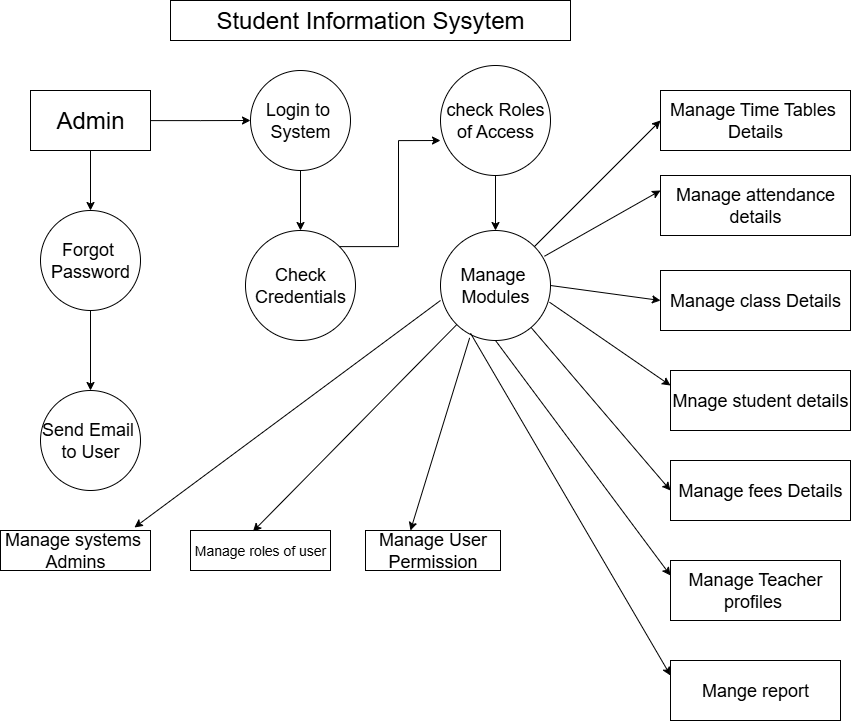

The diagram above was exported from draw.io. Its source (the exported page's mxGraphModel, read from the mxfile embedded in the PNG):
<mxGraphModel dx="2316" dy="1249" grid="1" gridSize="10" guides="1" tooltips="1" connect="1" arrows="1" fold="1" page="1" pageScale="1" pageWidth="850" pageHeight="1100" math="0" shadow="0">
  <root>
    <mxCell id="0" />
    <mxCell id="1" parent="0" />
    <mxCell id="MGfnvV1NajYeTP5Mn588-1" value="&lt;font style=&quot;font-size: 24px;&quot;&gt;Student Information Sysytem&lt;/font&gt;" style="rounded=0;whiteSpace=wrap;html=1;" vertex="1" parent="1">
      <mxGeometry x="170" y="30" width="400" height="40" as="geometry" />
    </mxCell>
    <mxCell id="MGfnvV1NajYeTP5Mn588-5" value="" style="edgeStyle=orthogonalEdgeStyle;rounded=0;orthogonalLoop=1;jettySize=auto;html=1;" edge="1" parent="1" source="MGfnvV1NajYeTP5Mn588-2" target="MGfnvV1NajYeTP5Mn588-3">
      <mxGeometry relative="1" as="geometry" />
    </mxCell>
    <mxCell id="MGfnvV1NajYeTP5Mn588-9" value="" style="edgeStyle=orthogonalEdgeStyle;rounded=0;orthogonalLoop=1;jettySize=auto;html=1;" edge="1" parent="1" source="MGfnvV1NajYeTP5Mn588-2">
      <mxGeometry relative="1" as="geometry">
        <mxPoint x="250" y="150" as="targetPoint" />
      </mxGeometry>
    </mxCell>
    <mxCell id="MGfnvV1NajYeTP5Mn588-2" value="&lt;font style=&quot;font-size: 24px;&quot;&gt;Admin&lt;/font&gt;" style="rounded=0;whiteSpace=wrap;html=1;" vertex="1" parent="1">
      <mxGeometry x="30" y="120" width="120" height="60" as="geometry" />
    </mxCell>
    <mxCell id="MGfnvV1NajYeTP5Mn588-6" value="" style="edgeStyle=orthogonalEdgeStyle;rounded=0;orthogonalLoop=1;jettySize=auto;html=1;" edge="1" parent="1" source="MGfnvV1NajYeTP5Mn588-3" target="MGfnvV1NajYeTP5Mn588-4">
      <mxGeometry relative="1" as="geometry" />
    </mxCell>
    <mxCell id="MGfnvV1NajYeTP5Mn588-3" value="&lt;font style=&quot;font-size: 18px;&quot;&gt;Forgot&amp;nbsp;&lt;br&gt;Password&lt;/font&gt;" style="ellipse;whiteSpace=wrap;html=1;aspect=fixed;" vertex="1" parent="1">
      <mxGeometry x="40" y="240" width="100" height="100" as="geometry" />
    </mxCell>
    <mxCell id="MGfnvV1NajYeTP5Mn588-4" value="&lt;font style=&quot;font-size: 18px;&quot;&gt;Send Email&amp;nbsp;&lt;br&gt;to User&lt;/font&gt;" style="ellipse;whiteSpace=wrap;html=1;aspect=fixed;" vertex="1" parent="1">
      <mxGeometry x="40" y="420" width="100" height="100" as="geometry" />
    </mxCell>
    <mxCell id="MGfnvV1NajYeTP5Mn588-11" value="" style="edgeStyle=orthogonalEdgeStyle;rounded=0;orthogonalLoop=1;jettySize=auto;html=1;" edge="1" parent="1" source="MGfnvV1NajYeTP5Mn588-7" target="MGfnvV1NajYeTP5Mn588-10">
      <mxGeometry relative="1" as="geometry" />
    </mxCell>
    <mxCell id="MGfnvV1NajYeTP5Mn588-7" value="&lt;font style=&quot;font-size: 18px;&quot;&gt;Login to&amp;nbsp;&lt;br&gt;System&lt;/font&gt;" style="ellipse;whiteSpace=wrap;html=1;aspect=fixed;" vertex="1" parent="1">
      <mxGeometry x="250" y="100" width="100" height="100" as="geometry" />
    </mxCell>
    <mxCell id="MGfnvV1NajYeTP5Mn588-10" value="&lt;font style=&quot;font-size: 18px;&quot;&gt;Check &lt;br&gt;Credentials&lt;/font&gt;" style="ellipse;whiteSpace=wrap;html=1;aspect=fixed;" vertex="1" parent="1">
      <mxGeometry x="245" y="260" width="110" height="110" as="geometry" />
    </mxCell>
    <mxCell id="MGfnvV1NajYeTP5Mn588-20" value="" style="edgeStyle=orthogonalEdgeStyle;rounded=0;orthogonalLoop=1;jettySize=auto;html=1;" edge="1" parent="1" source="MGfnvV1NajYeTP5Mn588-12" target="MGfnvV1NajYeTP5Mn588-16">
      <mxGeometry relative="1" as="geometry" />
    </mxCell>
    <mxCell id="MGfnvV1NajYeTP5Mn588-12" value="&lt;font style=&quot;font-size: 18px;&quot;&gt;check Roles of Access&lt;/font&gt;" style="ellipse;whiteSpace=wrap;html=1;aspect=fixed;" vertex="1" parent="1">
      <mxGeometry x="440" y="95" width="110" height="110" as="geometry" />
    </mxCell>
    <mxCell id="MGfnvV1NajYeTP5Mn588-16" value="&lt;font style=&quot;font-size: 18px;&quot;&gt;Manage&amp;nbsp;&lt;br&gt;Modules&lt;/font&gt;" style="ellipse;whiteSpace=wrap;html=1;aspect=fixed;" vertex="1" parent="1">
      <mxGeometry x="440" y="260" width="110" height="110" as="geometry" />
    </mxCell>
    <mxCell id="MGfnvV1NajYeTP5Mn588-19" style="edgeStyle=orthogonalEdgeStyle;rounded=0;orthogonalLoop=1;jettySize=auto;html=1;exitX=1;exitY=0;exitDx=0;exitDy=0;entryX=0;entryY=0.682;entryDx=0;entryDy=0;entryPerimeter=0;" edge="1" parent="1" source="MGfnvV1NajYeTP5Mn588-10" target="MGfnvV1NajYeTP5Mn588-12">
      <mxGeometry relative="1" as="geometry">
        <Array as="points">
          <mxPoint x="398" y="276" />
          <mxPoint x="398" y="170" />
        </Array>
      </mxGeometry>
    </mxCell>
    <mxCell id="MGfnvV1NajYeTP5Mn588-21" value="&lt;font style=&quot;font-size: 18px;&quot;&gt;Manage systems&amp;nbsp;&lt;br&gt;Admins&lt;/font&gt;" style="rounded=0;whiteSpace=wrap;html=1;" vertex="1" parent="1">
      <mxGeometry y="560" width="150" height="40" as="geometry" />
    </mxCell>
    <mxCell id="MGfnvV1NajYeTP5Mn588-22" value="&lt;font style=&quot;font-size: 14px;&quot;&gt;Manage roles of user&lt;/font&gt;" style="rounded=0;whiteSpace=wrap;html=1;" vertex="1" parent="1">
      <mxGeometry x="190" y="560" width="140" height="40" as="geometry" />
    </mxCell>
    <mxCell id="MGfnvV1NajYeTP5Mn588-23" value="&lt;font style=&quot;font-size: 18px;&quot;&gt;Manage User Permission&lt;/font&gt;" style="rounded=0;whiteSpace=wrap;html=1;" vertex="1" parent="1">
      <mxGeometry x="365" y="560" width="135" height="40" as="geometry" />
    </mxCell>
    <mxCell id="MGfnvV1NajYeTP5Mn588-26" value="" style="endArrow=classic;html=1;rounded=0;exitX=0;exitY=0.636;exitDx=0;exitDy=0;exitPerimeter=0;entryX=0.893;entryY=-0.075;entryDx=0;entryDy=0;entryPerimeter=0;" edge="1" parent="1" source="MGfnvV1NajYeTP5Mn588-16" target="MGfnvV1NajYeTP5Mn588-21">
      <mxGeometry width="50" height="50" relative="1" as="geometry">
        <mxPoint x="310" y="420" as="sourcePoint" />
        <mxPoint x="130" y="550" as="targetPoint" />
      </mxGeometry>
    </mxCell>
    <mxCell id="MGfnvV1NajYeTP5Mn588-28" value="" style="endArrow=classic;html=1;rounded=0;entryX=0.446;entryY=0.025;entryDx=0;entryDy=0;entryPerimeter=0;" edge="1" parent="1" source="MGfnvV1NajYeTP5Mn588-16" target="MGfnvV1NajYeTP5Mn588-22">
      <mxGeometry width="50" height="50" relative="1" as="geometry">
        <mxPoint x="350" y="480" as="sourcePoint" />
        <mxPoint x="240" y="550" as="targetPoint" />
      </mxGeometry>
    </mxCell>
    <mxCell id="MGfnvV1NajYeTP5Mn588-29" value="" style="endArrow=classic;html=1;rounded=0;entryX=0.333;entryY=0;entryDx=0;entryDy=0;entryPerimeter=0;exitX=0.265;exitY=0.976;exitDx=0;exitDy=0;exitPerimeter=0;" edge="1" parent="1" source="MGfnvV1NajYeTP5Mn588-16" target="MGfnvV1NajYeTP5Mn588-23">
      <mxGeometry width="50" height="50" relative="1" as="geometry">
        <mxPoint x="480" y="450" as="sourcePoint" />
        <mxPoint x="530" y="400" as="targetPoint" />
      </mxGeometry>
    </mxCell>
    <mxCell id="MGfnvV1NajYeTP5Mn588-31" value="&lt;font style=&quot;font-size: 18px;&quot;&gt;Manage Time Tables&amp;nbsp;&lt;br&gt;Details&lt;/font&gt;" style="rounded=0;whiteSpace=wrap;html=1;" vertex="1" parent="1">
      <mxGeometry x="660" y="120" width="190" height="60" as="geometry" />
    </mxCell>
    <mxCell id="MGfnvV1NajYeTP5Mn588-32" value="&lt;font style=&quot;font-size: 18px;&quot;&gt;Manage attendance details&lt;/font&gt;" style="rounded=0;whiteSpace=wrap;html=1;" vertex="1" parent="1">
      <mxGeometry x="660" y="205" width="190" height="60" as="geometry" />
    </mxCell>
    <mxCell id="MGfnvV1NajYeTP5Mn588-33" value="&lt;font style=&quot;font-size: 18px;&quot;&gt;Manage class Details&lt;/font&gt;" style="rounded=0;whiteSpace=wrap;html=1;" vertex="1" parent="1">
      <mxGeometry x="660" y="300" width="190" height="60" as="geometry" />
    </mxCell>
    <mxCell id="MGfnvV1NajYeTP5Mn588-34" value="&lt;font style=&quot;font-size: 18px;&quot;&gt;Mnage student details&lt;/font&gt;" style="rounded=0;whiteSpace=wrap;html=1;" vertex="1" parent="1">
      <mxGeometry x="670" y="400" width="180" height="60" as="geometry" />
    </mxCell>
    <mxCell id="MGfnvV1NajYeTP5Mn588-35" value="&lt;font style=&quot;font-size: 18px;&quot;&gt;Manage fees Details&lt;/font&gt;" style="rounded=0;whiteSpace=wrap;html=1;" vertex="1" parent="1">
      <mxGeometry x="670" y="490" width="180" height="60" as="geometry" />
    </mxCell>
    <mxCell id="MGfnvV1NajYeTP5Mn588-36" value="&lt;font style=&quot;font-size: 18px;&quot;&gt;Manage Teacher profiles&amp;nbsp;&lt;/font&gt;" style="rounded=0;whiteSpace=wrap;html=1;" vertex="1" parent="1">
      <mxGeometry x="670" y="590" width="170" height="60" as="geometry" />
    </mxCell>
    <mxCell id="MGfnvV1NajYeTP5Mn588-37" value="&lt;font style=&quot;font-size: 18px;&quot;&gt;Mange report&lt;/font&gt;" style="rounded=0;whiteSpace=wrap;html=1;" vertex="1" parent="1">
      <mxGeometry x="670" y="690" width="170" height="60" as="geometry" />
    </mxCell>
    <mxCell id="MGfnvV1NajYeTP5Mn588-38" style="edgeStyle=orthogonalEdgeStyle;rounded=0;orthogonalLoop=1;jettySize=auto;html=1;exitX=0.5;exitY=1;exitDx=0;exitDy=0;" edge="1" parent="1" source="MGfnvV1NajYeTP5Mn588-36" target="MGfnvV1NajYeTP5Mn588-36">
      <mxGeometry relative="1" as="geometry" />
    </mxCell>
    <mxCell id="MGfnvV1NajYeTP5Mn588-40" value="" style="endArrow=classic;html=1;rounded=0;entryX=0;entryY=0.25;entryDx=0;entryDy=0;exitX=0.5;exitY=1;exitDx=0;exitDy=0;" edge="1" parent="1" source="MGfnvV1NajYeTP5Mn588-16" target="MGfnvV1NajYeTP5Mn588-36">
      <mxGeometry width="50" height="50" relative="1" as="geometry">
        <mxPoint x="490" y="480" as="sourcePoint" />
        <mxPoint x="540" y="430" as="targetPoint" />
      </mxGeometry>
    </mxCell>
    <mxCell id="MGfnvV1NajYeTP5Mn588-41" value="" style="endArrow=classic;html=1;rounded=0;entryX=0;entryY=0.5;entryDx=0;entryDy=0;" edge="1" parent="1" source="MGfnvV1NajYeTP5Mn588-16" target="MGfnvV1NajYeTP5Mn588-35">
      <mxGeometry width="50" height="50" relative="1" as="geometry">
        <mxPoint x="480" y="510" as="sourcePoint" />
        <mxPoint x="660" y="510" as="targetPoint" />
      </mxGeometry>
    </mxCell>
    <mxCell id="MGfnvV1NajYeTP5Mn588-42" value="" style="endArrow=classic;html=1;rounded=0;entryX=0;entryY=0.25;entryDx=0;entryDy=0;exitX=0.991;exitY=0.652;exitDx=0;exitDy=0;exitPerimeter=0;" edge="1" parent="1" source="MGfnvV1NajYeTP5Mn588-16" target="MGfnvV1NajYeTP5Mn588-34">
      <mxGeometry width="50" height="50" relative="1" as="geometry">
        <mxPoint x="470" y="490" as="sourcePoint" />
        <mxPoint x="520" y="440" as="targetPoint" />
      </mxGeometry>
    </mxCell>
    <mxCell id="MGfnvV1NajYeTP5Mn588-43" value="" style="endArrow=classic;html=1;rounded=0;entryX=0;entryY=0.5;entryDx=0;entryDy=0;exitX=1;exitY=0.5;exitDx=0;exitDy=0;" edge="1" parent="1" source="MGfnvV1NajYeTP5Mn588-16" target="MGfnvV1NajYeTP5Mn588-33">
      <mxGeometry width="50" height="50" relative="1" as="geometry">
        <mxPoint x="580" y="300" as="sourcePoint" />
        <mxPoint x="630" y="250" as="targetPoint" />
      </mxGeometry>
    </mxCell>
    <mxCell id="MGfnvV1NajYeTP5Mn588-44" value="" style="endArrow=classic;html=1;rounded=0;exitX=0.945;exitY=0.234;exitDx=0;exitDy=0;exitPerimeter=0;" edge="1" parent="1" source="MGfnvV1NajYeTP5Mn588-16">
      <mxGeometry width="50" height="50" relative="1" as="geometry">
        <mxPoint x="610" y="270" as="sourcePoint" />
        <mxPoint x="660" y="220" as="targetPoint" />
      </mxGeometry>
    </mxCell>
    <mxCell id="MGfnvV1NajYeTP5Mn588-45" value="" style="endArrow=classic;html=1;rounded=0;" edge="1" parent="1" source="MGfnvV1NajYeTP5Mn588-16">
      <mxGeometry width="50" height="50" relative="1" as="geometry">
        <mxPoint x="610" y="200" as="sourcePoint" />
        <mxPoint x="660" y="150" as="targetPoint" />
      </mxGeometry>
    </mxCell>
    <mxCell id="MGfnvV1NajYeTP5Mn588-46" value="" style="endArrow=classic;html=1;rounded=0;entryX=0;entryY=0.25;entryDx=0;entryDy=0;exitX=0.273;exitY=0.934;exitDx=0;exitDy=0;exitPerimeter=0;" edge="1" parent="1" source="MGfnvV1NajYeTP5Mn588-16" target="MGfnvV1NajYeTP5Mn588-37">
      <mxGeometry width="50" height="50" relative="1" as="geometry">
        <mxPoint x="500" y="570" as="sourcePoint" />
        <mxPoint x="550" y="520" as="targetPoint" />
      </mxGeometry>
    </mxCell>
  </root>
</mxGraphModel>